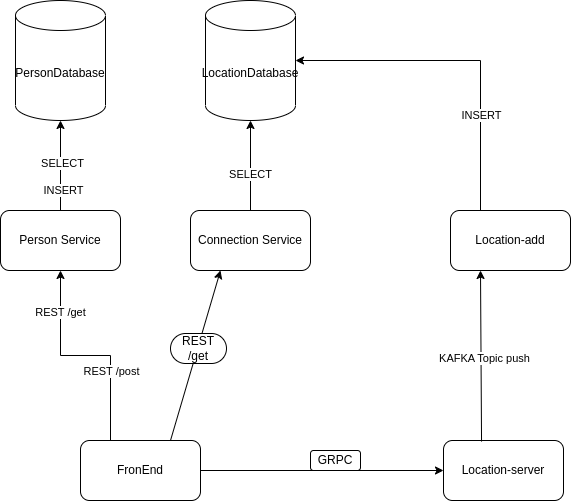

The diagram above was exported from draw.io. Its source (the exported page's mxGraphModel, read from the mxfile embedded in the PNG):
<mxGraphModel dx="1040" dy="627" grid="1" gridSize="10" guides="1" tooltips="1" connect="1" arrows="1" fold="1" page="1" pageScale="1" pageWidth="850" pageHeight="1100" math="0" shadow="0">
  <root>
    <mxCell id="0" />
    <mxCell id="1" parent="0" />
    <mxCell id="CTTfrbBY6JxPaleOnFxG-1" value="PersonDatabase" style="shape=cylinder3;whiteSpace=wrap;html=1;boundedLbl=1;backgroundOutline=1;size=15;" vertex="1" parent="1">
      <mxGeometry x="85" y="110" width="90" height="120" as="geometry" />
    </mxCell>
    <mxCell id="CTTfrbBY6JxPaleOnFxG-2" value="LocationDatabase" style="shape=cylinder3;whiteSpace=wrap;html=1;boundedLbl=1;backgroundOutline=1;size=15;" vertex="1" parent="1">
      <mxGeometry x="275" y="110" width="90" height="120" as="geometry" />
    </mxCell>
    <mxCell id="CTTfrbBY6JxPaleOnFxG-30" value="" style="edgeStyle=orthogonalEdgeStyle;rounded=0;orthogonalLoop=1;jettySize=auto;html=1;entryX=0.5;entryY=1;entryDx=0;entryDy=0;exitX=0.25;exitY=0;exitDx=0;exitDy=0;" edge="1" parent="1" source="CTTfrbBY6JxPaleOnFxG-9" target="CTTfrbBY6JxPaleOnFxG-4">
      <mxGeometry relative="1" as="geometry">
        <mxPoint x="210" y="540" as="sourcePoint" />
      </mxGeometry>
    </mxCell>
    <mxCell id="CTTfrbBY6JxPaleOnFxG-43" value="REST /get" style="edgeLabel;html=1;align=center;verticalAlign=middle;resizable=0;points=[];" vertex="1" connectable="0" parent="CTTfrbBY6JxPaleOnFxG-30">
      <mxGeometry x="0.6273" y="1" relative="1" as="geometry">
        <mxPoint as="offset" />
      </mxGeometry>
    </mxCell>
    <mxCell id="CTTfrbBY6JxPaleOnFxG-4" value="Person Service" style="rounded=1;whiteSpace=wrap;html=1;" vertex="1" parent="1">
      <mxGeometry x="70" y="320" width="120" height="60" as="geometry" />
    </mxCell>
    <mxCell id="CTTfrbBY6JxPaleOnFxG-5" value="Connection Service" style="rounded=1;whiteSpace=wrap;html=1;" vertex="1" parent="1">
      <mxGeometry x="260" y="320" width="120" height="60" as="geometry" />
    </mxCell>
    <mxCell id="CTTfrbBY6JxPaleOnFxG-6" value="Location-add" style="rounded=1;whiteSpace=wrap;html=1;" vertex="1" parent="1">
      <mxGeometry x="520" y="320" width="120" height="60" as="geometry" />
    </mxCell>
    <mxCell id="CTTfrbBY6JxPaleOnFxG-9" value="FronEnd" style="rounded=1;whiteSpace=wrap;html=1;" vertex="1" parent="1">
      <mxGeometry x="150" y="550" width="120" height="60" as="geometry" />
    </mxCell>
    <mxCell id="CTTfrbBY6JxPaleOnFxG-20" value="" style="endArrow=classic;html=1;rounded=0;exitX=0.75;exitY=0;exitDx=0;exitDy=0;entryX=0.25;entryY=1;entryDx=0;entryDy=0;" edge="1" parent="1" source="CTTfrbBY6JxPaleOnFxG-9" target="CTTfrbBY6JxPaleOnFxG-5">
      <mxGeometry width="50" height="50" relative="1" as="geometry">
        <mxPoint x="360" y="530" as="sourcePoint" />
        <mxPoint x="360" y="370" as="targetPoint" />
      </mxGeometry>
    </mxCell>
    <mxCell id="CTTfrbBY6JxPaleOnFxG-21" value="REST /get" style="rounded=1;whiteSpace=wrap;html=1;arcSize=50;" vertex="1" parent="1">
      <mxGeometry x="240" y="443" width="56" height="30" as="geometry" />
    </mxCell>
    <mxCell id="CTTfrbBY6JxPaleOnFxG-26" value="" style="endArrow=classic;html=1;rounded=0;exitX=0.25;exitY=0;exitDx=0;exitDy=0;entryX=1;entryY=0.5;entryDx=0;entryDy=0;entryPerimeter=0;" edge="1" parent="1" source="CTTfrbBY6JxPaleOnFxG-6" target="CTTfrbBY6JxPaleOnFxG-2">
      <mxGeometry width="50" height="50" relative="1" as="geometry">
        <mxPoint x="400" y="330" as="sourcePoint" />
        <mxPoint x="450" y="280" as="targetPoint" />
        <Array as="points">
          <mxPoint x="550" y="170" />
        </Array>
      </mxGeometry>
    </mxCell>
    <mxCell id="CTTfrbBY6JxPaleOnFxG-27" value="INSERT" style="edgeLabel;html=1;align=center;verticalAlign=middle;resizable=0;points=[];" vertex="1" connectable="0" parent="CTTfrbBY6JxPaleOnFxG-26">
      <mxGeometry x="-0.4293" relative="1" as="geometry">
        <mxPoint as="offset" />
      </mxGeometry>
    </mxCell>
    <mxCell id="CTTfrbBY6JxPaleOnFxG-34" value="Location-server" style="rounded=1;whiteSpace=wrap;html=1;" vertex="1" parent="1">
      <mxGeometry x="513" y="550" width="120" height="60" as="geometry" />
    </mxCell>
    <mxCell id="CTTfrbBY6JxPaleOnFxG-17" value="GRPC" style="rounded=1;whiteSpace=wrap;html=1;" vertex="1" parent="1">
      <mxGeometry x="380" y="560" width="50" height="20" as="geometry" />
    </mxCell>
    <mxCell id="CTTfrbBY6JxPaleOnFxG-37" value="" style="endArrow=classic;html=1;rounded=0;exitX=1;exitY=0.5;exitDx=0;exitDy=0;entryX=0;entryY=0.5;entryDx=0;entryDy=0;" edge="1" parent="1" source="CTTfrbBY6JxPaleOnFxG-9" target="CTTfrbBY6JxPaleOnFxG-34">
      <mxGeometry width="50" height="50" relative="1" as="geometry">
        <mxPoint x="400" y="330" as="sourcePoint" />
        <mxPoint x="450" y="280" as="targetPoint" />
      </mxGeometry>
    </mxCell>
    <mxCell id="CTTfrbBY6JxPaleOnFxG-39" value="" style="endArrow=classic;html=1;rounded=0;exitX=0.317;exitY=0.017;exitDx=0;exitDy=0;exitPerimeter=0;" edge="1" parent="1" source="CTTfrbBY6JxPaleOnFxG-34">
      <mxGeometry width="50" height="50" relative="1" as="geometry">
        <mxPoint x="544" y="550" as="sourcePoint" />
        <mxPoint x="550" y="380" as="targetPoint" />
      </mxGeometry>
    </mxCell>
    <mxCell id="CTTfrbBY6JxPaleOnFxG-45" value="KAFKA Topic push" style="edgeLabel;html=1;align=center;verticalAlign=middle;resizable=0;points=[];" vertex="1" connectable="0" parent="CTTfrbBY6JxPaleOnFxG-39">
      <mxGeometry x="-0.0177" y="-3" relative="1" as="geometry">
        <mxPoint as="offset" />
      </mxGeometry>
    </mxCell>
    <mxCell id="CTTfrbBY6JxPaleOnFxG-41" value="" style="endArrow=classic;html=1;rounded=0;entryX=0.5;entryY=1;entryDx=0;entryDy=0;entryPerimeter=0;exitX=0.5;exitY=0;exitDx=0;exitDy=0;" edge="1" parent="1" source="CTTfrbBY6JxPaleOnFxG-4" target="CTTfrbBY6JxPaleOnFxG-1">
      <mxGeometry width="50" height="50" relative="1" as="geometry">
        <mxPoint x="440" y="330" as="sourcePoint" />
        <mxPoint x="490" y="280" as="targetPoint" />
      </mxGeometry>
    </mxCell>
    <mxCell id="CTTfrbBY6JxPaleOnFxG-47" value="SELECT" style="edgeLabel;html=1;align=center;verticalAlign=middle;resizable=0;points=[];" vertex="1" connectable="0" parent="CTTfrbBY6JxPaleOnFxG-41">
      <mxGeometry x="0.0667" y="-1" relative="1" as="geometry">
        <mxPoint as="offset" />
      </mxGeometry>
    </mxCell>
    <mxCell id="CTTfrbBY6JxPaleOnFxG-48" value="INSERT" style="edgeLabel;html=1;align=center;verticalAlign=middle;resizable=0;points=[];" vertex="1" connectable="0" parent="CTTfrbBY6JxPaleOnFxG-41">
      <mxGeometry x="-0.5333" y="3" relative="1" as="geometry">
        <mxPoint x="5" as="offset" />
      </mxGeometry>
    </mxCell>
    <mxCell id="CTTfrbBY6JxPaleOnFxG-42" value="" style="endArrow=classic;html=1;rounded=0;entryX=0.5;entryY=1;entryDx=0;entryDy=0;entryPerimeter=0;exitX=0.5;exitY=0;exitDx=0;exitDy=0;" edge="1" parent="1" source="CTTfrbBY6JxPaleOnFxG-5" target="CTTfrbBY6JxPaleOnFxG-2">
      <mxGeometry width="50" height="50" relative="1" as="geometry">
        <mxPoint x="440" y="330" as="sourcePoint" />
        <mxPoint x="490" y="280" as="targetPoint" />
        <Array as="points" />
      </mxGeometry>
    </mxCell>
    <mxCell id="CTTfrbBY6JxPaleOnFxG-46" value="SELECT" style="edgeLabel;html=1;align=center;verticalAlign=middle;resizable=0;points=[];" vertex="1" connectable="0" parent="CTTfrbBY6JxPaleOnFxG-42">
      <mxGeometry x="-0.1778" y="1" relative="1" as="geometry">
        <mxPoint as="offset" />
      </mxGeometry>
    </mxCell>
    <mxCell id="CTTfrbBY6JxPaleOnFxG-44" value="REST /post" style="edgeLabel;html=1;align=center;verticalAlign=middle;resizable=0;points=[];" vertex="1" connectable="0" parent="1">
      <mxGeometry x="180" y="480" as="geometry" />
    </mxCell>
  </root>
</mxGraphModel>